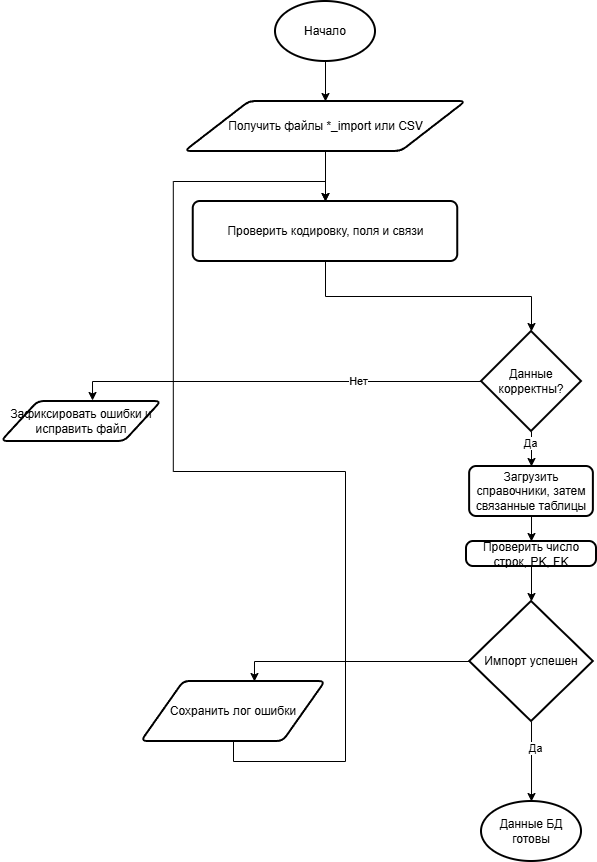

The diagram above was exported from draw.io. Its source (the exported page's mxGraphModel, read from the mxfile embedded in the PNG):
<mxGraphModel dx="691" dy="840" grid="1" gridSize="10" guides="1" tooltips="1" connect="1" arrows="1" fold="1" page="1" pageScale="1" pageWidth="827" pageHeight="1169" math="0" shadow="0">
  <root>
    <mxCell id="0" />
    <mxCell id="1" parent="0" />
    <mxCell id="g-7bkCQWRX7V6Xp2yeq1-19" edge="1" parent="1" source="g-7bkCQWRX7V6Xp2yeq1-2" style="edgeStyle=orthogonalEdgeStyle;rounded=0;orthogonalLoop=1;jettySize=auto;html=1;exitX=0.5;exitY=1;exitDx=0;exitDy=0;exitPerimeter=0;entryX=0.5;entryY=0;entryDx=0;entryDy=0;" target="g-7bkCQWRX7V6Xp2yeq1-3">
      <mxGeometry relative="1" as="geometry" />
    </mxCell>
    <mxCell id="g-7bkCQWRX7V6Xp2yeq1-2" parent="1" style="strokeWidth=2;html=1;shape=mxgraph.flowchart.start_1;whiteSpace=wrap;" value="Начало" vertex="1">
      <mxGeometry height="60" width="100" x="414" y="20" as="geometry" />
    </mxCell>
    <mxCell id="g-7bkCQWRX7V6Xp2yeq1-10" edge="1" parent="1" source="g-7bkCQWRX7V6Xp2yeq1-3" style="edgeStyle=orthogonalEdgeStyle;rounded=0;orthogonalLoop=1;jettySize=auto;html=1;exitX=0.5;exitY=1;exitDx=0;exitDy=0;entryX=0.5;entryY=0;entryDx=0;entryDy=0;" target="g-7bkCQWRX7V6Xp2yeq1-4">
      <mxGeometry relative="1" as="geometry" />
    </mxCell>
    <mxCell id="g-7bkCQWRX7V6Xp2yeq1-3" parent="1" style="shape=parallelogram;html=1;strokeWidth=2;perimeter=parallelogramPerimeter;whiteSpace=wrap;rounded=1;arcSize=12;size=0.23;" value="Получить файлы *_import или CSV" vertex="1">
      <mxGeometry height="50" width="281" x="323.5" y="120" as="geometry" />
    </mxCell>
    <mxCell id="g-7bkCQWRX7V6Xp2yeq1-4" parent="1" style="rounded=1;whiteSpace=wrap;html=1;absoluteArcSize=1;arcSize=14;strokeWidth=2;" value="Проверить кодировку, поля и связи" vertex="1">
      <mxGeometry height="60" width="264.5" x="331.75" y="220" as="geometry" />
    </mxCell>
    <mxCell id="g-7bkCQWRX7V6Xp2yeq1-12" edge="1" parent="1" source="g-7bkCQWRX7V6Xp2yeq1-5" style="edgeStyle=orthogonalEdgeStyle;rounded=0;orthogonalLoop=1;jettySize=auto;html=1;exitX=0.5;exitY=1;exitDx=0;exitDy=0;exitPerimeter=0;entryX=0.5;entryY=0;entryDx=0;entryDy=0;" target="g-7bkCQWRX7V6Xp2yeq1-6">
      <mxGeometry relative="1" as="geometry" />
    </mxCell>
    <mxCell id="g-7bkCQWRX7V6Xp2yeq1-16" connectable="0" parent="g-7bkCQWRX7V6Xp2yeq1-12" style="edgeLabel;html=1;align=center;verticalAlign=middle;resizable=0;points=[];" value="Да" vertex="1">
      <mxGeometry relative="1" x="-0.3714" y="-2" as="geometry">
        <mxPoint as="offset" />
      </mxGeometry>
    </mxCell>
    <mxCell id="g-7bkCQWRX7V6Xp2yeq1-5" parent="1" style="strokeWidth=2;html=1;shape=mxgraph.flowchart.decision;whiteSpace=wrap;" value="Данные корректны?" vertex="1">
      <mxGeometry height="100" width="100" x="620" y="350" as="geometry" />
    </mxCell>
    <mxCell id="g-7bkCQWRX7V6Xp2yeq1-18" edge="1" parent="1" source="g-7bkCQWRX7V6Xp2yeq1-6" style="edgeStyle=orthogonalEdgeStyle;rounded=0;orthogonalLoop=1;jettySize=auto;html=1;exitX=0.5;exitY=1;exitDx=0;exitDy=0;entryX=0.5;entryY=0;entryDx=0;entryDy=0;" target="g-7bkCQWRX7V6Xp2yeq1-7">
      <mxGeometry relative="1" as="geometry" />
    </mxCell>
    <mxCell id="g-7bkCQWRX7V6Xp2yeq1-6" parent="1" style="rounded=1;whiteSpace=wrap;html=1;absoluteArcSize=1;arcSize=14;strokeWidth=2;" value="Загрузить справочники, затем связанные таблицы" vertex="1">
      <mxGeometry height="50" width="123.75" x="608.13" y="485" as="geometry" />
    </mxCell>
    <mxCell id="g-7bkCQWRX7V6Xp2yeq1-20" edge="1" parent="1" source="g-7bkCQWRX7V6Xp2yeq1-7" style="edgeStyle=orthogonalEdgeStyle;rounded=0;orthogonalLoop=1;jettySize=auto;html=1;exitX=0.5;exitY=1;exitDx=0;exitDy=0;" target="g-7bkCQWRX7V6Xp2yeq1-8">
      <mxGeometry relative="1" as="geometry" />
    </mxCell>
    <mxCell id="g-7bkCQWRX7V6Xp2yeq1-7" parent="1" style="rounded=1;whiteSpace=wrap;html=1;absoluteArcSize=1;arcSize=14;strokeWidth=2;" value="Проверить число строк, PK, FK" vertex="1">
      <mxGeometry height="25" width="130" x="605" y="560" as="geometry" />
    </mxCell>
    <mxCell id="g-7bkCQWRX7V6Xp2yeq1-25" edge="1" parent="1" source="g-7bkCQWRX7V6Xp2yeq1-8" style="edgeStyle=orthogonalEdgeStyle;rounded=0;orthogonalLoop=1;jettySize=auto;html=1;exitX=0;exitY=0.5;exitDx=0;exitDy=0;exitPerimeter=0;entryX=0.614;entryY=0;entryDx=0;entryDy=0;entryPerimeter=0;" target="g-7bkCQWRX7V6Xp2yeq1-24">
      <mxGeometry relative="1" as="geometry" />
    </mxCell>
    <mxCell id="g-7bkCQWRX7V6Xp2yeq1-8" parent="1" style="strokeWidth=2;html=1;shape=mxgraph.flowchart.decision;whiteSpace=wrap;" value="Импорт успешен" vertex="1">
      <mxGeometry height="120" width="123.75" x="608.13" y="620" as="geometry" />
    </mxCell>
    <mxCell id="g-7bkCQWRX7V6Xp2yeq1-11" edge="1" parent="1" source="g-7bkCQWRX7V6Xp2yeq1-4" style="edgeStyle=orthogonalEdgeStyle;rounded=0;orthogonalLoop=1;jettySize=auto;html=1;exitX=0.5;exitY=1;exitDx=0;exitDy=0;entryX=0.5;entryY=0;entryDx=0;entryDy=0;entryPerimeter=0;" target="g-7bkCQWRX7V6Xp2yeq1-5">
      <mxGeometry relative="1" as="geometry" />
    </mxCell>
    <mxCell id="g-7bkCQWRX7V6Xp2yeq1-13" parent="1" style="shape=parallelogram;html=1;strokeWidth=2;perimeter=parallelogramPerimeter;whiteSpace=wrap;rounded=1;arcSize=12;size=0.23;" value="Зафиксировать ошибки и исправить файл" vertex="1">
      <mxGeometry height="40" width="160" x="140" y="420" as="geometry" />
    </mxCell>
    <mxCell id="g-7bkCQWRX7V6Xp2yeq1-14" edge="1" parent="1" source="g-7bkCQWRX7V6Xp2yeq1-5" style="edgeStyle=orthogonalEdgeStyle;rounded=0;orthogonalLoop=1;jettySize=auto;html=1;exitX=0;exitY=0.5;exitDx=0;exitDy=0;exitPerimeter=0;entryX=0.569;entryY=-0.025;entryDx=0;entryDy=0;entryPerimeter=0;" target="g-7bkCQWRX7V6Xp2yeq1-13">
      <mxGeometry relative="1" as="geometry" />
    </mxCell>
    <mxCell id="g-7bkCQWRX7V6Xp2yeq1-17" connectable="0" parent="g-7bkCQWRX7V6Xp2yeq1-14" style="edgeLabel;html=1;align=center;verticalAlign=middle;resizable=0;points=[];" value="Нет" vertex="1">
      <mxGeometry relative="1" x="-0.3922" y="-1" as="geometry">
        <mxPoint as="offset" />
      </mxGeometry>
    </mxCell>
    <mxCell id="g-7bkCQWRX7V6Xp2yeq1-21" parent="1" style="strokeWidth=2;html=1;shape=mxgraph.flowchart.start_1;whiteSpace=wrap;" value="Данные БД готовы" vertex="1">
      <mxGeometry height="60" width="100" x="620.01" y="820" as="geometry" />
    </mxCell>
    <mxCell id="g-7bkCQWRX7V6Xp2yeq1-22" edge="1" parent="1" source="g-7bkCQWRX7V6Xp2yeq1-8" style="edgeStyle=orthogonalEdgeStyle;rounded=0;orthogonalLoop=1;jettySize=auto;html=1;exitX=0.5;exitY=1;exitDx=0;exitDy=0;exitPerimeter=0;entryX=0.5;entryY=0;entryDx=0;entryDy=0;entryPerimeter=0;" target="g-7bkCQWRX7V6Xp2yeq1-21">
      <mxGeometry relative="1" as="geometry" />
    </mxCell>
    <mxCell id="g-7bkCQWRX7V6Xp2yeq1-23" connectable="0" parent="g-7bkCQWRX7V6Xp2yeq1-22" style="edgeLabel;html=1;align=center;verticalAlign=middle;resizable=0;points=[];" value="Да" vertex="1">
      <mxGeometry relative="1" x="-0.325" y="3" as="geometry">
        <mxPoint as="offset" />
      </mxGeometry>
    </mxCell>
    <mxCell id="g-7bkCQWRX7V6Xp2yeq1-26" edge="1" parent="1" source="g-7bkCQWRX7V6Xp2yeq1-24" style="edgeStyle=orthogonalEdgeStyle;rounded=0;orthogonalLoop=1;jettySize=auto;html=1;exitX=0.5;exitY=1;exitDx=0;exitDy=0;entryX=0.5;entryY=0;entryDx=0;entryDy=0;" target="g-7bkCQWRX7V6Xp2yeq1-4">
      <mxGeometry relative="1" as="geometry" />
    </mxCell>
    <mxCell id="g-7bkCQWRX7V6Xp2yeq1-24" parent="1" style="shape=parallelogram;html=1;strokeWidth=2;perimeter=parallelogramPerimeter;whiteSpace=wrap;rounded=1;arcSize=12;size=0.23;" value="Сохранить лог ошибки" vertex="1">
      <mxGeometry height="60" width="184" x="280" y="700" as="geometry" />
    </mxCell>
  </root>
</mxGraphModel>